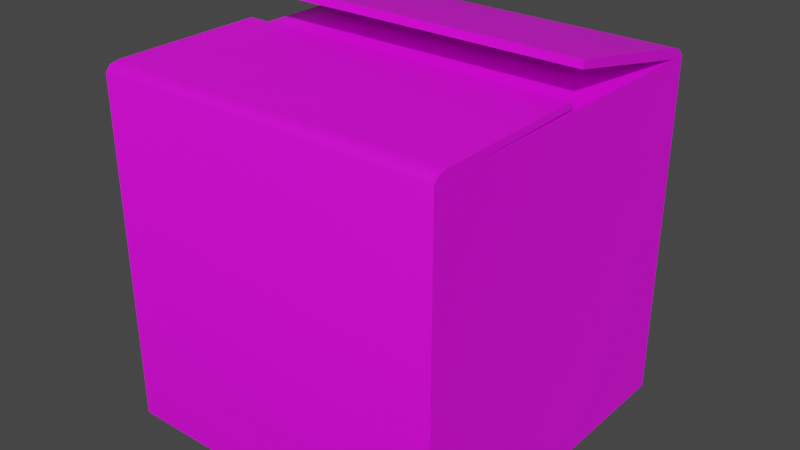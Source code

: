 # Source: Box.blend  (saved by Blender 3.0.42; exported with 4.5.12 LTS)
import bpy
from mathutils import Matrix  # noqa: F401  (used for matrix-valued properties, if any)

bpy.ops.wm.read_factory_settings(use_empty=True)
scene = bpy.context.scene
scene.name = 'Scene'

# ---- collections
col_collection = bpy.data.collections.new('Collection'); scene.collection.children.link(col_collection)

# ---- images (referenced by path relative to the original .blend; pixels are not part of the script)
import os
ASSET_DIR = os.environ.get("B2B_ASSET_DIR", "")  # directory of the original .blend (textures are referenced by path, not embedded)
HERE = os.path.dirname(os.path.abspath(__file__))  # packed textures are extracted next to this script under _unpacked/

def load_image(name, relpath, width, height, colorspace="sRGB"):
    """Load a texture the original file referenced (path relative to the .blend, or extracted next to this script)."""
    p = next((c for c in (os.path.join(HERE, relpath), os.path.join(ASSET_DIR, relpath)) if relpath and os.path.exists(c)), "")
    if p:
        img = bpy.data.images.load(p, check_existing=True)
        img.name = name
    else:  # same state as the original file: an image datablock whose file is absent (Cycles renders it pink)
        img = bpy.data.images.new(name, width, height)
        img.source = "FILE"
        img.filepath = "//" + (relpath or name)
    img.colorspace_settings.name = colorspace
    return img
img_tex_box_base = load_image('Tex_Box_Base', '', 512, 512, 'sRGB')

# ---- materials (node trees are filled in below, after node groups)
mat_box_base = bpy.data.materials.new('Box_Base')
mat_box_base.use_transparent_shadow = False

# ---- node groups
ng_auto_smooth = bpy.data.node_groups.new('Auto Smooth', 'GeometryNodeTree')
_s = ng_auto_smooth.interface.new_socket(name='Geometry', in_out='OUTPUT', socket_type='NodeSocketGeometry')
_s = ng_auto_smooth.interface.new_socket(name='Geometry', in_out='INPUT', socket_type='NodeSocketGeometry')
_s = ng_auto_smooth.interface.new_socket(name='Angle', in_out='INPUT', socket_type='NodeSocketFloat')
_s.subtype = 'ANGLE'
_s.min_value = 0.0
_s.max_value = 3.142
ng_auto_smooth.is_modifier = True
_N = ng_auto_smooth.nodes; _L = ng_auto_smooth.links
n0 = _N.new('NodeGroupOutput'); n0.name = 'Group Output'; n0.location = (480, -100)
n1 = _N.new('NodeGroupInput'); n1.name = 'Group Input'; n1.location = (-420, -300)
n2 = _N.new('NodeGroupInput'); n2.name = 'Group Input.001'; n2.location = (-60, -100)
n3 = _N.new('GeometryNodeSetShadeSmooth'); n3.name = 'Set Shade Smooth'; n3.location = (120, -100)
n3.domain = 'EDGE'
n4 = _N.new('GeometryNodeSetShadeSmooth'); n4.name = 'Set Shade Smooth.001'; n4.location = (300, -100)
n5 = _N.new('GeometryNodeInputMeshEdgeAngle'); n5.name = 'Edge Angle'; n5.location = (-420, -220)
n6 = _N.new('GeometryNodeInputEdgeSmooth'); n6.name = 'Is Edge Smooth'; n6.location = (-60, -160)
n7 = _N.new('GeometryNodeInputShadeSmooth'); n7.name = 'Is Face Smooth'; n7.location = (-240, -340)
n8 = _N.new('FunctionNodeBooleanMath'); n8.name = 'Boolean Math'; n8.location = (-60, -220)
n9 = _N.new('FunctionNodeCompare'); n9.name = 'Compare'; n9.location = (-240, -180)
n9.operation = 'LESS_EQUAL'
_L.new(n5.outputs[0], n9.inputs[0])
_L.new(n4.outputs[0], n0.inputs[0])
_L.new(n1.outputs[1], n9.inputs[1])
_L.new(n9.outputs[0], n8.inputs[0])
_L.new(n7.outputs[0], n8.inputs[1])
_L.new(n2.outputs[0], n3.inputs[0])
_L.new(n6.outputs[0], n3.inputs[1])
_L.new(n3.outputs[0], n4.inputs[0])
_L.new(n8.outputs[0], n3.inputs[2])
n0.is_active_output = True

# ---- material node trees
mat_box_base.use_nodes = True; mat_box_base.node_tree.nodes.clear()
_N = mat_box_base.node_tree.nodes; _L = mat_box_base.node_tree.links
n0 = _N.new('ShaderNodeBsdfPrincipled'); n0.name = 'Principled BSDF'; n0.location = (10, 300)
n0.distribution = 'GGX'
n0.subsurface_method = 'RANDOM_WALK_SKIN'
n0.inputs[3].default_value = 1.45
n0.inputs[27].default_value = (0.0, 0.0, 0.0, 1.0)
n0.inputs[28].default_value = 1.0
n1 = _N.new('ShaderNodeOutputMaterial'); n1.name = 'Material Output'; n1.location = (300, 300)
n2 = _N.new('ShaderNodeTexImage'); n2.name = 'Image Texture'; n2.location = (-280, 280)
n2.image = img_tex_box_base
_L.new(n0.outputs[0], n1.inputs[0])
_L.new(n2.outputs[0], n0.inputs[0])
n1.is_active_output = True

# ---- world
world_world = bpy.data.worlds.new('World'); scene.world = world_world
world_world.use_nodes = True; world_world.node_tree.nodes.clear()
_N = world_world.node_tree.nodes; _L = world_world.node_tree.links
n0 = _N.new('ShaderNodeOutputWorld'); n0.name = 'World Output'; n0.location = (300, 300)
n1 = _N.new('ShaderNodeBackground'); n1.name = 'Background'; n1.location = (10, 300)
n1.inputs[0].default_value = (0.05088, 0.05088, 0.05088, 1.0)
_L.new(n1.outputs[0], n0.inputs[0])
n0.is_active_output = True
world_world.color = (0.05088, 0.05088, 0.05088)
world_world.use_sun_shadow = False
world_world.sun_shadow_jitter_overblur = 0.0

# ---- meshes
me_cube_001 = bpy.data.meshes.new('Cube.001')
me_cube_001.from_pydata([(-0.5, -0.5, 0.0), (-0.5, -0.5, 1.0), (-0.5, 0.5, 0.0), (-0.5, 0.5, 1.0), (0.5, -0.5, 0.0), (0.5, -0.5, 1.0), (0.5, 0.5, 0.0), (0.5, 0.5, 1.0), (-0.5, -0.4576, 0.0), (-0.5, -0.4576, 1.0), (0.5, -0.4576, 0.0), (0.5, -0.4576, 1.0), (-0.5, 0.456, 1.0), (0.5, 0.456, 0.0), (-0.5, 0.456, 0.0), (0.5, 0.456, 1.0), (-0.5, 0.0189, 1.09), (-0.5, 0.02257, 1.112), (0.5, 0.02257, 1.112), (0.5, -0.007142, 1.009), (0.5, -0.02243, 1.026), (-0.5, -0.02243, 1.026), (-0.5, -0.007142, 1.009), (0.5, 0.0189, 1.09), (0.5, 0.4828, 1.019), (0.5, -0.4856, 1.016), (-0.5, -0.4856, 1.016), (-0.5, 0.4828, 1.019), (-0.5, -0.4592, 1.022), (0.5, -0.4592, 1.022), (-0.5, 0.4553, 1.03), (0.5, 0.4553, 1.03)], [], [(14, 12, 3, 2), (2, 3, 7, 6), (10, 11, 5, 4), (4, 5, 1, 0), (8, 10, 4, 0), (31, 30, 17, 18), (15, 12, 9, 11), (14, 13, 10, 8), (13, 15, 11, 10), (0, 1, 9, 8), (6, 7, 15, 13), (2, 6, 13, 14), (11, 9, 22, 19), (8, 9, 12, 14), (19, 22, 21, 20), (18, 17, 16, 23), (15, 31, 18, 23), (29, 11, 19, 20), (12, 15, 23, 16), (9, 28, 21, 22), (30, 12, 16, 17), (28, 29, 20, 21), (1, 5, 25, 26), (9, 1, 26), (5, 11, 25), (26, 25, 29, 28), (9, 26, 28), (25, 11, 29), (3, 12, 27), (15, 7, 24), (7, 3, 27, 24), (27, 12, 30), (15, 24, 31), (24, 27, 30, 31)])
me_cube_001.polygons.foreach_set('use_smooth', [True] * 34)
_uv = me_cube_001.uv_layers.new(name='UVMap')
_uv.uv.foreach_set('vector', [0.2919, 0.4476, 0.2919, 0.2984, 0.2984, 0.2984, 0.2984, 0.4476, 0.2984, 0.4476, 0.4476, 0.4476, 0.4476, 0.5967, 0.2984, 0.5967, 0.1556, 0.000108, 0.1556, 0.1493, 0.1493, 0.1493, 0.1493, 0.000108, 0.1493, 0.5967, 0.000108, 0.5967, 0.0001082, 0.4476, 0.1493, 0.4476, 0.1556, 0.4476, 0.1556, 0.5967, 0.1493, 0.5967, 0.1493, 0.4476, 0.6256, 0.9916, 0.645, 0.9148, 0.6635, 0.9055, 0.6635, 0.9916, 0.2919, 0.1493, 0.2919, 0.2984, 0.1556, 0.2984, 0.1556, 0.1493, 0.2919, 0.4476, 0.2919, 0.5967, 0.1556, 0.5967, 0.1556, 0.4476, 0.2919, 0.000108, 0.2919, 0.1493, 0.1556, 0.1493, 0.1556, 0.000108, 0.1493, 0.4476, 0.1493, 0.2984, 0.1556, 0.2984, 0.1556, 0.4476, 0.2984, 0.000108, 0.2984, 0.1493, 0.2919, 0.1493, 0.2919, 0.000108, 0.2984, 0.4476, 0.2984, 0.5967, 0.2919, 0.5967, 0.2919, 0.4476, 0.5264, 0.07622, 0.4942, 0.1344, 0.4478, 0.2804, 0.4658, 0.000108, 0.1556, 0.4476, 0.1556, 0.2984, 0.2919, 0.2984, 0.2919, 0.4476, 0.5869, 0.6198, 0.4478, 0.2804, 0.4557, 0.2772, 0.5948, 0.6165, 0.6551, 0.000108, 0.6635, 0.9055, 0.6435, 0.9057, 0.6351, 0.0002934, 0.6248, 0.9918, 0.6256, 0.9916, 0.595, 0.9722, 0.596, 0.9707, 0.534, 0.07714, 0.5264, 0.07622, 0.4658, 0.000108, 0.4709, 0.0001892, 0.6532, 0.919, 0.6248, 0.9918, 0.596, 0.9707, 0.6435, 0.9057, 0.4942, 0.1344, 0.5, 0.1362, 0.4557, 0.2772, 0.4478, 0.2804, 0.645, 0.9148, 0.6532, 0.919, 0.6435, 0.9057, 0.6635, 0.9055, 0.5, 0.1362, 0.534, 0.07714, 0.5948, 0.1379, 0.4557, 0.2772, 0.4993, 0.1299, 0.5269, 0.08302, 0.5288, 0.08252, 0.5003, 0.1318, 0.4942, 0.1344, 0.4993, 0.1299, 0.5003, 0.1318, 0.5269, 0.08302, 0.5264, 0.07622, 0.5288, 0.08252, 0.5003, 0.1318, 0.5288, 0.08252, 0.534, 0.07714, 0.5, 0.1362, 0.4942, 0.1344, 0.5003, 0.1318, 0.5, 0.1362, 0.5288, 0.08252, 0.5264, 0.07622, 0.534, 0.07714, 0.6524, 0.916, 0.6532, 0.919, 0.65, 0.9146, 0.6248, 0.9918, 0.6221, 0.9999, 0.623, 0.9947, 0.6221, 0.9999, 0.6524, 0.916, 0.65, 0.9146, 0.623, 0.9947, 0.65, 0.9146, 0.6532, 0.919, 0.645, 0.9148, 0.6248, 0.9918, 0.623, 0.9947, 0.6256, 0.9916, 0.623, 0.9947, 0.65, 0.9146, 0.645, 0.9148, 0.6256, 0.9916])
me_cube_001.materials.append(mat_box_base)
me_cube_001.use_remesh_fix_poles = True
me_cube_001.use_remesh_preserve_attributes = False
me_cube_001.update()

# ---- objects
ob_box = bpy.data.objects.new('Box', me_cube_001)

# ---- transforms, parenting, visibility, modifiers, constraints
ob_box.location = (0.0, 0.0, 0.0)
_m = ob_box.modifiers.new('Auto Smooth', 'NODES')
_m.node_group = ng_auto_smooth
_gi = [s.identifier for s in ng_auto_smooth.interface.items_tree if s.item_type == 'SOCKET' and s.in_out == 'INPUT']
_m[_gi[1]] = 0.8325  # Angle

# ---- collection membership
col_collection.objects.link(ob_box)

# ---- scene / render settings (as saved in the file)
scene.frame_start = 1; scene.frame_end = 250; scene.frame_set(1)
scene.render.engine = 'BLENDER_EEVEE_NEXT'
scene.cycles.sampling_pattern = 'TABULATED_SOBOL'
scene.cycles.use_light_tree = False
scene.view_settings.view_transform = 'Filmic'
bpy.context.view_layer.update()

# ---- added for rendering (the .blend has no active camera and no usable light): camera, sun
cam_auto = bpy.data.cameras.new('AutoCamera')
cam_auto.lens = 50.0
cam_auto.sensor_width = 36.0
cam_auto.clip_end = 1000.0
ob_auto_camera = bpy.data.objects.new('AutoCamera', cam_auto)
scene.collection.objects.link(ob_auto_camera)
ob_auto_camera.location = (1.6643, -1.99716, 1.88725)
ob_auto_camera.rotation_euler = (1.09748, -7.21219e-08, 0.694738)
scene.camera = ob_auto_camera
light_auto_sun = bpy.data.lights.new('AutoSun', 'SUN')
light_auto_sun.energy = 3.0
light_auto_sun.angle = 0.0523599
ob_auto_sun = bpy.data.objects.new('AutoSun', light_auto_sun)
scene.collection.objects.link(ob_auto_sun)
ob_auto_sun.rotation_euler = (0.872665, 0.174533, 0.523599)
bpy.context.view_layer.update()
